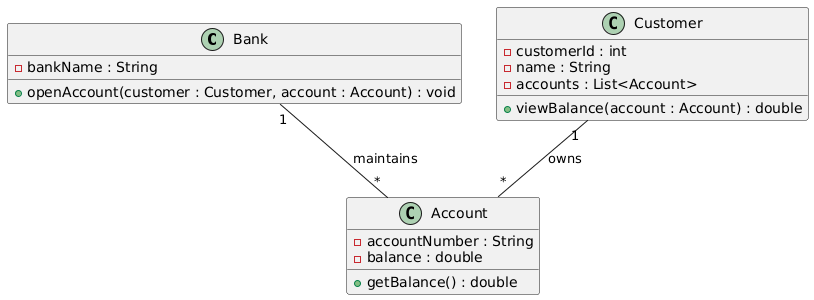

The diagram above was rendered by PlantUML. Its source (embedded in the PNG):
@startuml
class Bank {
    - bankName : String
    + openAccount(customer : Customer, account : Account) : void
}

class Customer {
    - customerId : int
    - name : String
    - accounts : List<Account>
    + viewBalance(account : Account) : double
}

class Account {
    - accountNumber : String
    - balance : double
    + getBalance() : double
}

Bank "1" -- "*" Account : maintains
Customer "1" -- "*" Account : owns
@enduml